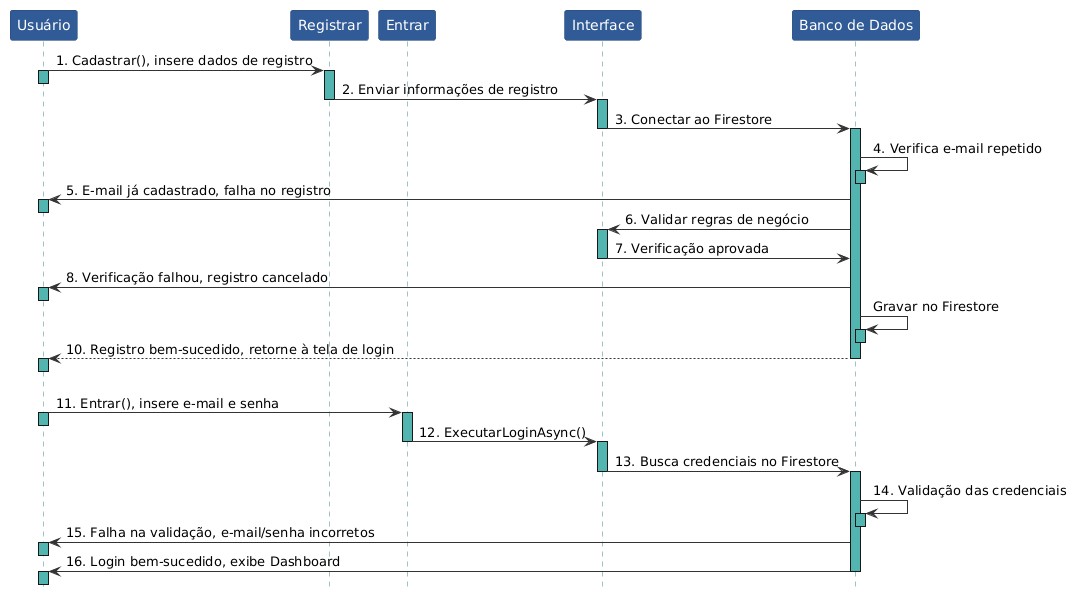

The diagram above was rendered by PlantUML. Its source (embedded in the PNG):
@startuml
' === ESTILIZAÇÃO EXATA DA IMAGEM ===
skinparam sequence {
    LifeLineBackgroundColor #52B5B0
    LifeLineBorderColor #3A8985
    ParticipantBackgroundColor #315B96
    ParticipantBorderColor #244677
    ParticipantFontColor white
    ArrowColor #333333
    ParticipantPadding 15
}
' Oculta a caixa de participantes na parte inferior (igual à imagem)
hide footbox

participant "Usuário" as User
participant "Registrar" as Reg
participant "Entrar" as Login
participant "Interface" as UI
participant "Banco de Dados" as DB

' ==========================================
'         FLUXO DE REGISTRO (TOP)
' ==========================================
User -> Reg: 1. Cadastrar(), insere dados de registro
activate User #52B5B0
activate Reg #52B5B0
deactivate User

Reg -> UI: 2. Enviar informações de registro
activate UI #52B5B0
deactivate Reg

UI -> DB: 3. Conectar ao Firestore
activate DB #52B5B0
deactivate UI

' Auto-verificação
DB -> DB: 4. Verifica e-mail repetido
activate DB #52B5B0
deactivate DB

DB -> User: 5. E-mail já cadastrado, falha no registro
activate User #52B5B0
deactivate User

' Simulando a verificação intermediária da imagem
DB -> UI: 6. Validar regras de negócio
activate UI #52B5B0
UI -> DB: 7. Verificação aprovada
deactivate UI

DB -> User: 8. Verificação falhou, registro cancelado
activate User #52B5B0
deactivate User

' Gravação (Sem numeração na imagem original)
DB -> DB: Gravar no Firestore
activate DB #52B5B0
deactivate DB

' Linha tracejada de sucesso igual à imagem
DB --> User: 10. Registro bem-sucedido, retorne à tela de login
activate User #52B5B0
deactivate User
deactivate DB

' Espaçamento forçado para evitar o erro de colisão de ativação do PlantUML
|||

' ==========================================
'         FLUXO DE LOGIN (BOTTOM)
' ==========================================
User -> Login: 11. Entrar(), insere e-mail e senha
activate User #52B5B0
activate Login #52B5B0
deactivate User

Login -> UI: 12. ExecutarLoginAsync()
activate UI #52B5B0
deactivate Login

UI -> DB: 13. Busca credenciais no Firestore
activate DB #52B5B0
deactivate UI

' Auto-verificação
DB -> DB: 14. Validação das credenciais
activate DB #52B5B0
deactivate DB

DB -> User: 15. Falha na validação, e-mail/senha incorretos
activate User #52B5B0
deactivate User

DB -> User: 16. Login bem-sucedido, exibe Dashboard
activate User #52B5B0
deactivate User
deactivate DB
@enduml